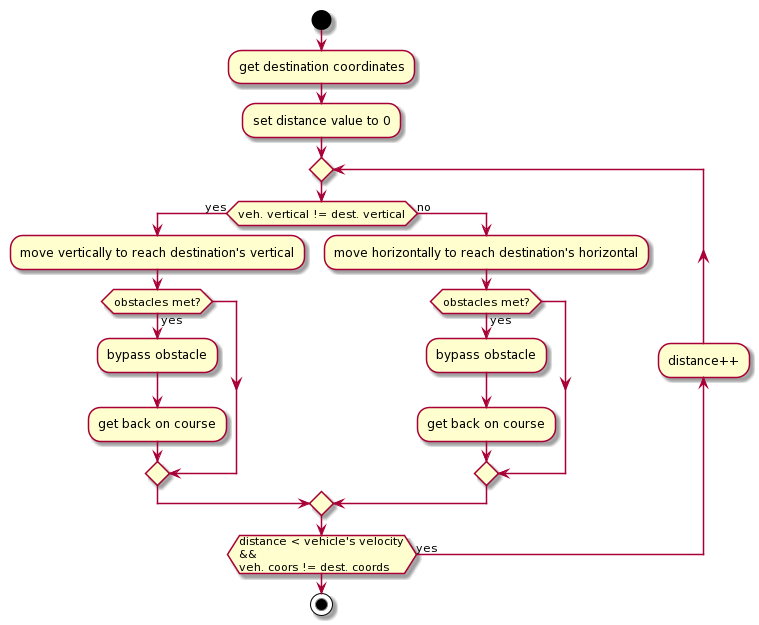

The diagram above was rendered by PlantUML. Its source (embedded in the PNG):
@startuml
start
:get destination coordinates;
:set distance value to 0;
repeat
    if(veh. vertical != dest. vertical) then (yes)
        :move vertically to reach destination's vertical;
        if (obstacles met?) then (yes)
            :bypass obstacle;
            :get back on course;
        endif
    else (no)
        :move horizontally to reach destination's horizontal;
        if (obstacles met?) then (yes)
            :bypass obstacle;
            :get back on course;
        endif
    endif
    backward :distance++;
repeat while (distance < vehicle's velocity\n&&\nveh. coors != dest. coords) is (yes)
stop
@enduml